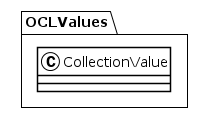

The diagram above was rendered by PlantUML. Its source (embedded in the PNG):
@startuml
!theme plain
package OCLValues {
class CollectionValue {
}
}
@enduml